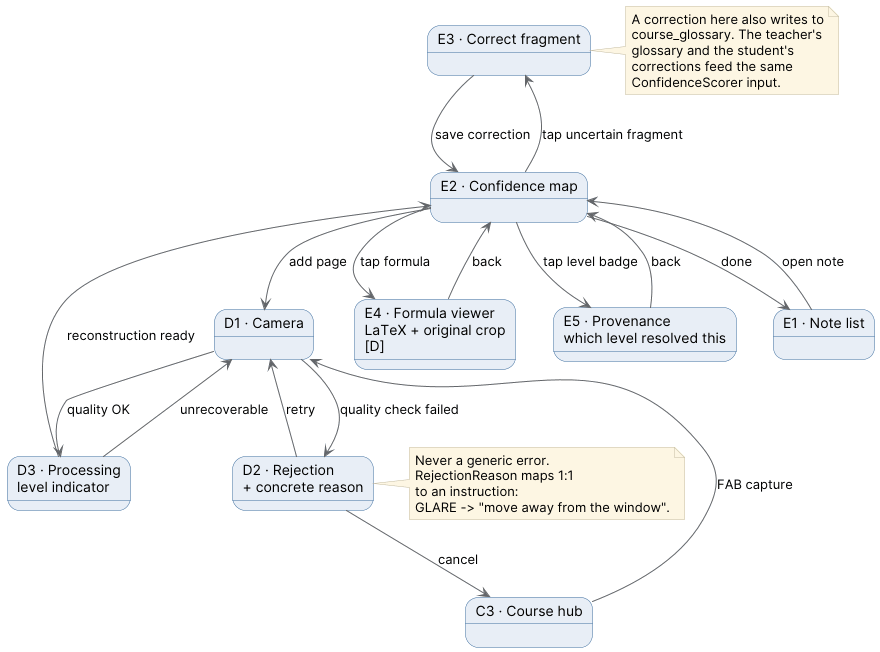

The diagram above was rendered by PlantUML. Its source (embedded in the PNG):
@startuml 17_nav_capture_flow
skinparam backgroundColor #FFFFFF
skinparam shadowing false
skinparam noteBackgroundColor #FDF6E3
skinparam noteBorderColor #C4BCA3
skinparam defaultFontName Inter
skinparam ArrowColor #63666A
skinparam state {
  BackgroundColor #E8EEF6
  BorderColor #3E6E9E
  FontName Inter
}

state "C3 · Course hub" as C3
state "D1 · Camera" as D1
state "D2 · Rejection\n+ concrete reason" as D2
state "D3 · Processing\nlevel indicator" as D3
state "E2 · Confidence map" as E2
state "E3 · Correct fragment" as E3
state "E4 · Formula viewer\nLaTeX + original crop\n[D]" as E4
state "E5 · Provenance\nwhich level resolved this" as E5
state "E1 · Note list" as E1

C3 --> D1 : FAB capture
D1 --> D2 : quality check failed
D2 --> D1 : retry
D2 --> C3 : cancel
D1 --> D3 : quality OK
D3 --> E2 : reconstruction ready
D3 --> D1 : unrecoverable
E2 --> E3 : tap uncertain fragment
E3 --> E2 : save correction
E2 --> E4 : tap formula
E4 --> E2 : back
E2 --> E5 : tap level badge
E5 --> E2 : back
E2 --> D1 : add page
E2 --> E1 : done
E1 --> E2 : open note

note right of E3
  A correction here also writes to
  course_glossary. The teacher's
  glossary and the student's
  corrections feed the same
  ConfidenceScorer input.
end note

note right of D2
  Never a generic error.
  RejectionReason maps 1:1
  to an instruction:
  GLARE -> "move away from the window".
end note
@enduml